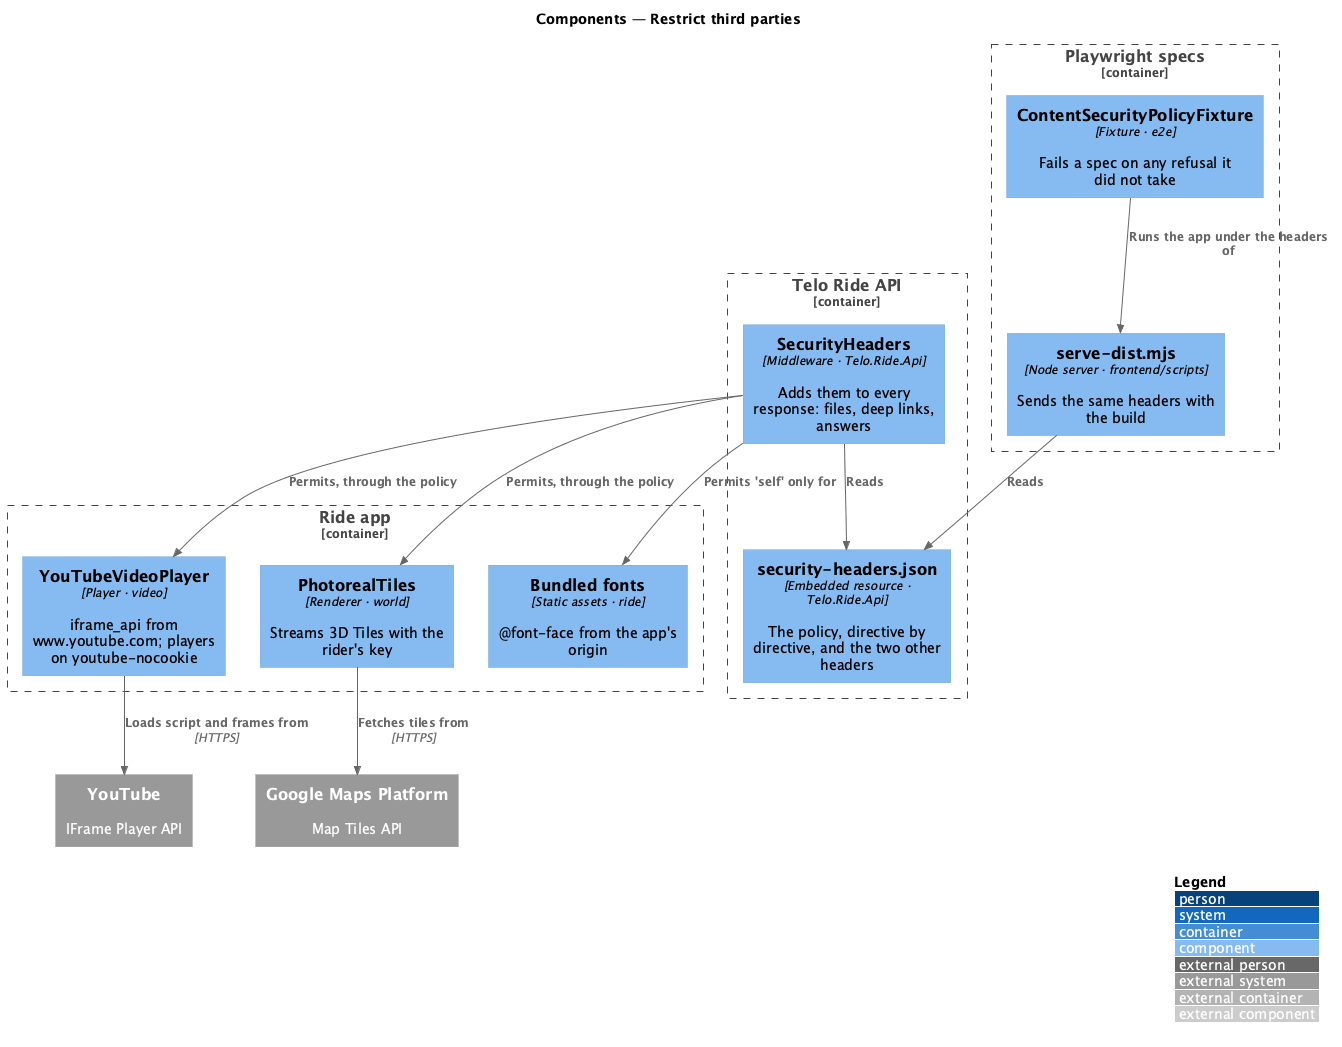

The diagram above was rendered by PlantUML. Its source (embedded in the PNG):
@startuml
!include <C4/C4_Component>
LAYOUT_WITH_LEGEND()
title Components — Restrict third parties
System_Ext(youtube, "YouTube", "IFrame Player API")
System_Ext(gmaps, "Google Maps Platform", "Map Tiles API")
Container_Boundary(api, "Telo Ride API") {
  Component(file, "security-headers.json", "Embedded resource · Telo.Ride.Api", "The policy, directive by directive, and the two other headers")
  Component(headers, "SecurityHeaders", "Middleware · Telo.Ride.Api", "Adds them to every response: files, deep links, answers")
}
Container_Boundary(app, "Ride app") {
  Component(yt, "YouTubeVideoPlayer", "Player · video", "iframe_api from www.youtube.com; players on youtube-nocookie")
  Component(tiles, "PhotorealTiles", "Renderer · world", "Streams 3D Tiles with the rider's key")
  Component(fonts, "Bundled fonts", "Static assets · ride", "@font-face from the app's origin")
}
Container_Boundary(e2e, "Playwright specs") {
  Component(serve, "serve-dist.mjs", "Node server · frontend/scripts", "Sends the same headers with the build")
  Component(guard, "ContentSecurityPolicyFixture", "Fixture · e2e", "Fails a spec on any refusal it did not take")
}
Rel(headers, file, "Reads")
Rel(serve, file, "Reads")
Rel(headers, yt, "Permits, through the policy")
Rel(headers, tiles, "Permits, through the policy")
Rel(headers, fonts, "Permits 'self' only for")
Rel(yt, youtube, "Loads script and frames from", "HTTPS")
Rel(tiles, gmaps, "Fetches tiles from", "HTTPS")
Rel(guard, serve, "Runs the app under the headers of")
@enduml